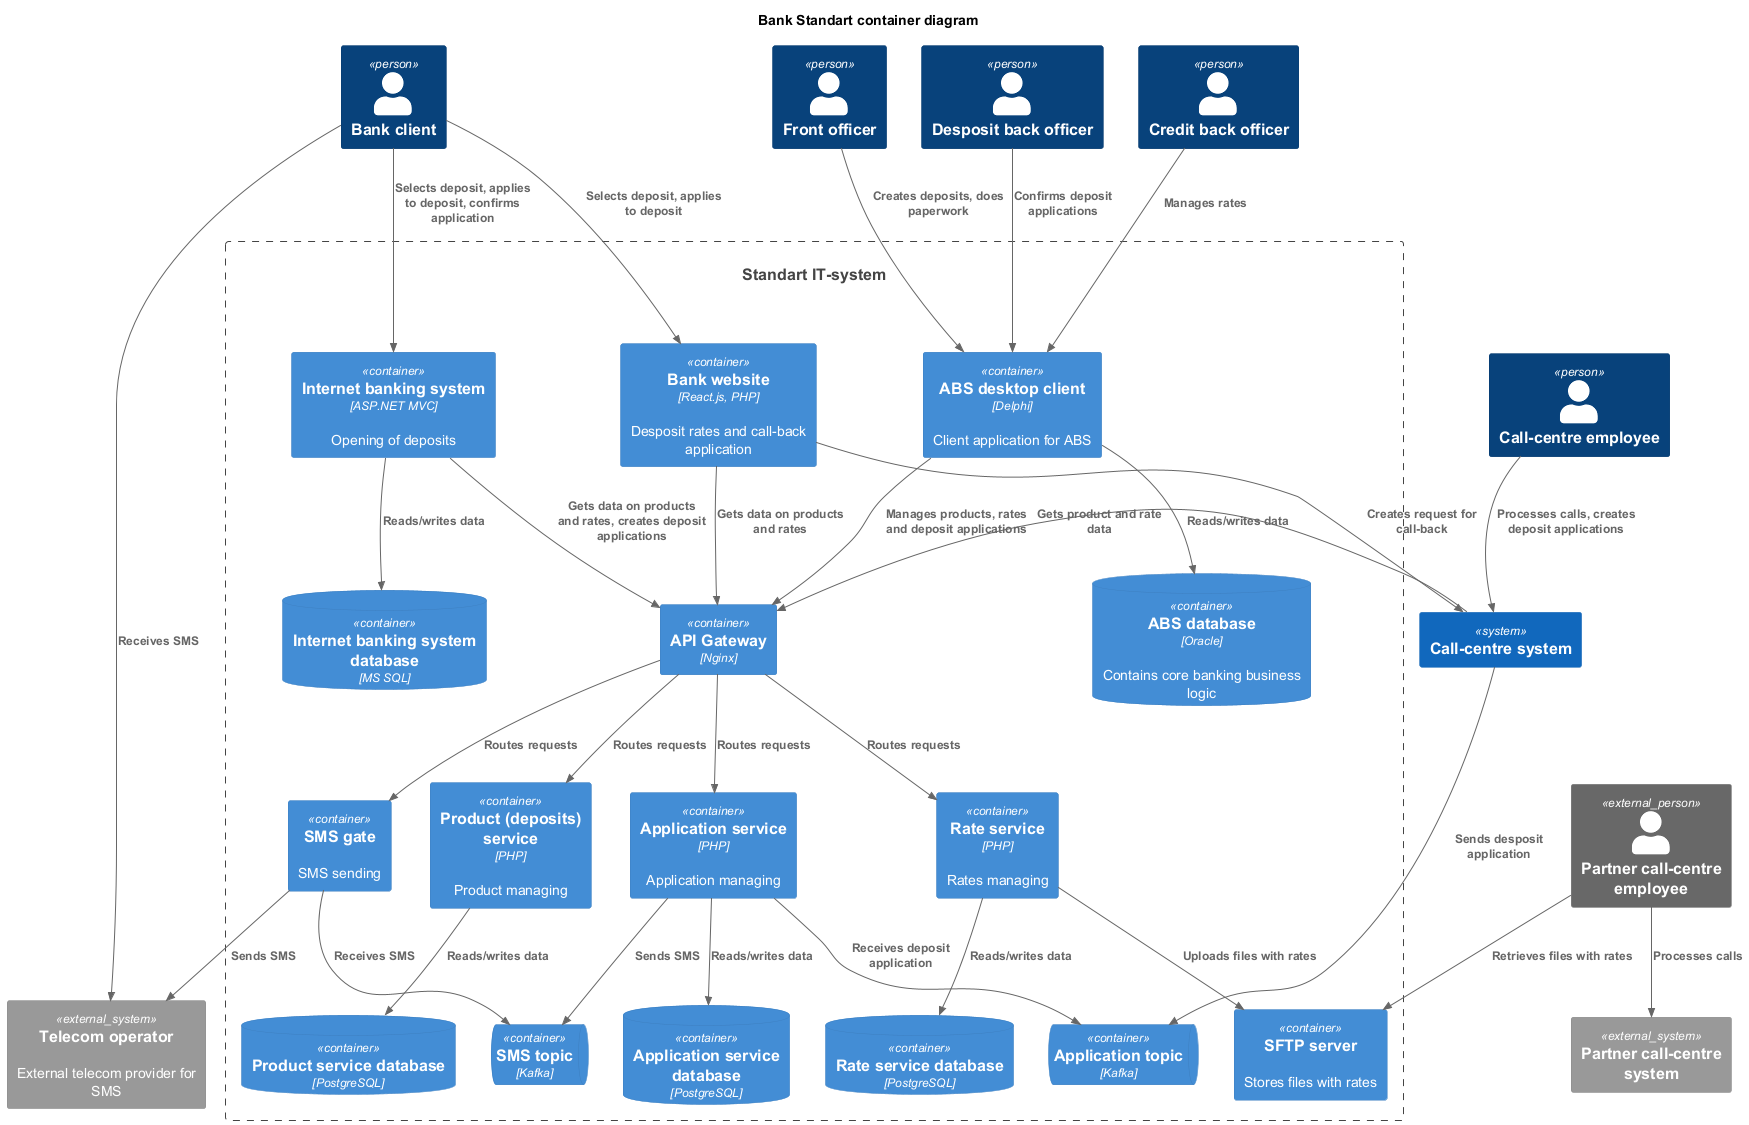

The diagram above was rendered by PlantUML. Its source (embedded in the PNG):
@startuml
title Bank Standart container diagram

top to bottom direction

!includeurl https://raw.githubusercontent.com/RicardoNiepel/C4-PlantUML/master/C4_Component.puml

Person(client, "Bank client", "")
Person(callCentreEmp, "Call-centre employee", "")
Person(depositBackOfficer, "Desposit back officer", "")
Person(creditBackOfficer, "Credit back officer", "")
Person(frontOfficer, "Front officer", "")
Person_Ext(partnerCallCentreEmp, "Partner call-centre employee", "")

System(bankSys, "Standart IT-system")
System(callCentreSys, "Call-centre system", "")
System_Ext(telecomOperator, "Telecom operator", "External telecom provider for SMS")
System_Ext(partnerCallCentreSys, "Partner call-centre system", "")

Container_Boundary(bankSys, "Standart IT-system") {
'  services
    Container(apiGateway, "API Gateway", "Nginx", "")
    Container(internetBank, "Internet banking system", "ASP.NET MVC", "Opening of deposits")
    Container(absClient, "ABS desktop client", "Delphi", "Client application for ABS")
    Container(website, "Bank website", "React.js, PHP", "Desposit rates and call-back application")
    Container(smsGate, "SMS gate", "", "SMS sending")
    Container(rateService, "Rate service", "PHP", "Rates managing")
    Container(productService, "Product (deposits) service", "PHP", "Product managing")
    Container(applicationService, "Application service", "PHP", "Application managing")
    Container(sftpServer, "SFTP server", "", "Stores files with rates")
'  databases
    ContainerDb(absDB, "ABS database", "Oracle", "Contains core banking business logic")
    ContainerDb(internetBankDB, "Internet banking system database", "MS SQL", "")
    ContainerDb(rateServiceDB, "Rate service database", "PostgreSQL", "")
    ContainerDb(productServiceDB, "Product service database", "PostgreSQL", "")
    ContainerDb(applicationServiceDB, "Application service database", "PostgreSQL", "")
'  topics
    ContainerQueue(smsTopic, "SMS topic", "Kafka")
    ContainerQueue(applicationTopic, "Application topic", "Kafka")
}

Rel(client, website, "Selects deposit, applies to deposit")
Rel(website, apiGateway, "Gets data on products and rates")
Rel(website, callCentreSys, "Creates request for call-back")
Rel(callCentreEmp, callCentreSys, "Processes calls, creates deposit applications")
Rel(callCentreSys, applicationTopic, "Sends desposit application")
Rel(applicationService, applicationTopic, "Receives deposit application")
Rel(depositBackOfficer, absClient, "Confirms deposit applications")
Rel(absClient, apiGateway, "Manages products, rates and deposit applications")
Rel(applicationService, smsTopic, "Sends SMS")
Rel(frontOfficer, absClient, "Creates deposits, does paperwork")

Rel(client, internetBank, "Selects deposit, applies to deposit, confirms application")
Rel(internetBank, apiGateway, "Gets data on products and rates, creates deposit applications")

Rel(apiGateway, smsGate, "Routes requests")
Rel(apiGateway, rateService, "Routes requests")
Rel(apiGateway, productService, "Routes requests")
Rel(apiGateway, applicationService, "Routes requests")

Rel(smsGate, smsTopic, "Receives SMS")
Rel(smsGate, telecomOperator, "Sends SMS")
Rel(client, telecomOperator, "Receives SMS")

Rel(creditBackOfficer, absClient, "Manages rates")

Rel(absClient, absDB, "Reads/writes data")
Rel(internetBank, internetBankDB, "Reads/writes data")
Rel(rateService, rateServiceDB, "Reads/writes data")
Rel(productService, productServiceDB, "Reads/writes data")
Rel(applicationService, applicationServiceDB, "Reads/writes data")

Rel(callCentreSys, apiGateway, "Gets product and rate data")
Rel(rateService, sftpServer, "Uploads files with rates")
Rel(partnerCallCentreEmp, partnerCallCentreSys, "Processes calls")
Rel(partnerCallCentreEmp, sftpServer, "Retrieves files with rates")

callCentreEmp --[hidden]-> partnerCallCentreEmp

@enduml